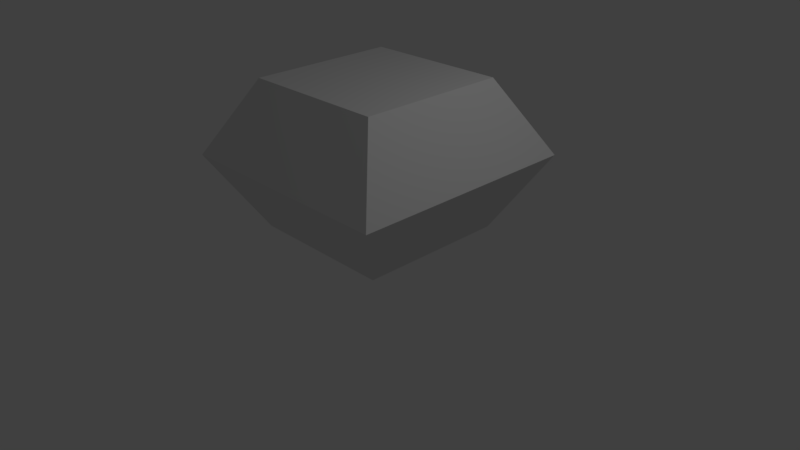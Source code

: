 # Source: untitled.blend  (saved by Blender 2.77.0; exported with 4.5.12 LTS)
import bpy
from mathutils import Matrix  # noqa: F401  (used for matrix-valued properties, if any)

bpy.ops.wm.read_factory_settings(use_empty=True)
scene = bpy.context.scene
scene.name = 'Scene'

# ---- collections
col_collection_1 = bpy.data.collections.new('Collection 1'); scene.collection.children.link(col_collection_1)

# ---- materials (node trees are filled in below, after node groups)
mat_material = bpy.data.materials.new('Material')
mat_material.alpha_threshold = 0.0
mat_material.use_transparent_shadow = False
mat_material.roughness = 0.5
mat_material.line_color = (0.0, 0.0, 0.0, 1.0)

# ---- material node trees

# ---- world
world_world = bpy.data.worlds.new('World'); scene.world = world_world
world_world.color = (0.05088, 0.05088, 0.05088)
world_world.use_sun_shadow = False
world_world.sun_shadow_jitter_overblur = 0.0
world_world.cycles.sampling_method = 'MANUAL'

# ---- cameras
cam_camera = bpy.data.cameras.new('Camera')
cam_camera.clip_end = 100.0
cam_camera.lens = 35.0
cam_camera.sensor_width = 32.0
cam_camera.sensor_height = 18.0
cam_camera.ortho_scale = 7.314
cam_camera.dof.focus_distance = 0.0
cam_camera.dof.aperture_fstop = 128.0

# ---- lights
light_lamp = bpy.data.lights.new('Lamp', 'POINT')
light_lamp.transmission_factor = 0.0
light_lamp.cutoff_distance = 30.0
light_lamp.energy = 100.0
light_lamp.shadow_buffer_clip_start = 1.001
light_lamp.shadow_soft_size = 0.1
light_lamp.shadow_maximum_resolution = 0.006
light_lamp.use_absolute_resolution = True

# ---- meshes
me_cube = bpy.data.meshes.new('Cube')
me_cube.from_pydata([(0.805, 1.275, 0.2372), (0.805, -0.7248, 0.2372), (-1.195, -0.7248, 0.2372), (-1.195, 1.275, 0.2372), (0.805, 1.275, 2.237), (0.805, -0.7248, 2.237), (-1.195, -0.7248, 2.237), (-1.195, 1.275, 2.237), (0.805, 0.2752, 0.2372), (-0.195, 1.275, 0.2372), (1.373, 1.843, 1.237), (-0.195, -0.7248, 0.2372), (1.373, -1.293, 1.237), (-1.195, 0.2752, 0.2372), (-1.763, -1.293, 1.237), (-1.763, 1.843, 1.237), (0.805, 0.2752, 2.237), (-0.195, 1.275, 2.237), (-0.195, -0.7248, 2.237), (-1.195, 0.2752, 2.237), (-0.195, 1.843, 1.237), (-1.763, 0.2752, 1.237), (-0.195, -1.293, 1.237), (1.373, 0.2752, 1.237), (-0.195, 0.2752, 2.237), (-0.195, 0.2752, 0.2372)], [], [(25, 11, 2, 13), (24, 19, 6, 18), (23, 16, 5, 12), (22, 18, 6, 14), (21, 19, 7, 15), (20, 9, 3, 15), (17, 20, 15, 7), (4, 10, 20, 17), (10, 0, 9, 20), (13, 21, 15, 3), (2, 14, 21, 13), (14, 6, 19, 21), (11, 22, 14, 2), (1, 12, 22, 11), (12, 5, 18, 22), (8, 23, 12, 1), (0, 10, 23, 8), (10, 4, 16, 23), (16, 24, 18, 5), (4, 17, 24, 16), (17, 7, 19, 24), (9, 25, 13, 3), (0, 8, 25, 9), (8, 1, 11, 25)])
_uv = me_cube.uv_layers.new(name='UVMap')
_uv.uv.foreach_set('vector', [0.9216, 0.9582, 0.9017, 0.9582, 0.9017, 0.9384, 0.9216, 0.9384, 0.4982, 0.4972, 0.009611, 0.4972, 0.009611, 0.008669, 0.4982, 0.008669, 0.9553, 0.8699, 0.9553, 0.8927, 0.9355, 0.8927, 0.9242, 0.8699, 0.8931, 0.8699, 0.8931, 0.8927, 0.8733, 0.8927, 0.862, 0.8699, 0.9553, 0.9155, 0.9553, 0.8927, 0.9751, 0.8927, 0.9864, 0.9155, 0.8931, 0.9155, 0.8931, 0.9383, 0.8733, 0.9383, 0.862, 0.9155, 0.8931, 0.8927, 0.8931, 0.9155, 0.862, 0.9155, 0.8733, 0.8927, 0.9129, 0.8927, 0.9242, 0.9155, 0.8931, 0.9155, 0.8931, 0.8927, 0.9242, 0.9155, 0.9129, 0.9383, 0.8931, 0.9383, 0.8931, 0.9155, 0.9553, 0.9383, 0.9553, 0.9155, 0.9864, 0.9155, 0.9751, 0.9383, 0.9355, 0.9383, 0.9242, 0.9155, 0.9553, 0.9155, 0.9553, 0.9383, 0.9242, 0.9155, 0.9355, 0.8927, 0.9553, 0.8927, 0.9553, 0.9155, 0.8931, 0.8471, 0.8931, 0.8699, 0.862, 0.8699, 0.8733, 0.8471, 0.9129, 0.8471, 0.9242, 0.8699, 0.8931, 0.8699, 0.8931, 0.8471, 0.9242, 0.8699, 0.9129, 0.8927, 0.8931, 0.8927, 0.8931, 0.8699, 0.9553, 0.8471, 0.9553, 0.8699, 0.9242, 0.8699, 0.9355, 0.8471, 0.9751, 0.8471, 0.9864, 0.8699, 0.9553, 0.8699, 0.9553, 0.8471, 0.9864, 0.8699, 0.9751, 0.8927, 0.9553, 0.8927, 0.9553, 0.8699, 0.9868, 0.4972, 0.4982, 0.4972, 0.4982, 0.008669, 0.9868, 0.008669, 0.9868, 0.9858, 0.4982, 0.9858, 0.4982, 0.4972, 0.9868, 0.4972, 0.4982, 0.9858, 0.009611, 0.9858, 0.009611, 0.4972, 0.4982, 0.4972, 0.9414, 0.9582, 0.9216, 0.9582, 0.9216, 0.9384, 0.9414, 0.9384, 0.9414, 0.978, 0.9216, 0.978, 0.9216, 0.9582, 0.9414, 0.9582, 0.9216, 0.978, 0.9017, 0.978, 0.9017, 0.9582, 0.9216, 0.9582])
me_cube.materials.append(mat_material)
me_cube.use_remesh_preserve_volume = False
me_cube.use_remesh_preserve_attributes = False
me_cube.use_mirror_vertex_groups = False
me_cube.update()

# ---- objects
ob_cube = bpy.data.objects.new('Cube', me_cube)
ob_lamp = bpy.data.objects.new('Lamp', light_lamp)
ob_camera = bpy.data.objects.new('Camera', cam_camera)

# ---- transforms, parenting, visibility, modifiers, constraints
ob_cube.location = (0.0, 0.0, 0.0)
ob_cube.lock_rotations_4d = False
ob_cube.empty_display_type = 'ARROWS'
ob_cube.lineart.crease_threshold = 0.0
ob_lamp.location = (4.076, 1.005, 5.904)
ob_lamp.rotation_euler = (0.6503, 0.05522, 1.866)
ob_lamp.lock_rotations_4d = False
ob_lamp.empty_display_type = 'ARROWS'
ob_lamp.color = (0.0, 0.0, 0.0, 0.0)
ob_lamp.lineart.crease_threshold = 0.0
ob_camera.location = (7.481, -6.508, 5.344)
ob_camera.rotation_euler = (1.109, 0.01082, 0.8149)
ob_camera.lock_rotations_4d = False
ob_camera.empty_display_type = 'ARROWS'
ob_camera.color = (0.0, 0.0, 0.0, 0.0)
ob_camera.display_type = 'WIRE'
ob_camera.lineart.crease_threshold = 0.0

# ---- collection membership
col_collection_1.objects.link(ob_cube)
col_collection_1.objects.link(ob_lamp)
col_collection_1.objects.link(ob_camera)

# ---- scene / render settings (as saved in the file)
scene.camera = ob_camera
scene.frame_start = 1; scene.frame_end = 250; scene.frame_set(1)
scene.render.engine = 'BLENDER_EEVEE_NEXT'
scene.render.resolution_percentage = 50
scene.render.dither_intensity = 0.0
scene.cycles.use_denoising = False
scene.cycles.samples = 128
scene.cycles.sampling_pattern = 'TABULATED_SOBOL'
scene.cycles.light_sampling_threshold = 0.0
scene.cycles.use_adaptive_sampling = False
scene.cycles.use_light_tree = False
scene.cycles.blur_glossy = 0.0
scene.cycles.sample_clamp_indirect = 0.0
scene.view_settings.view_transform = 'Standard'
bpy.context.view_layer.update()
